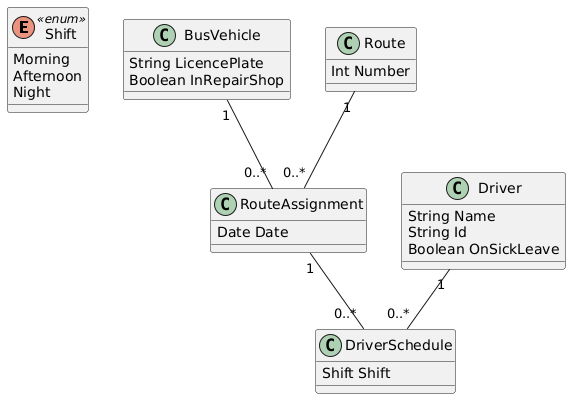

The diagram above was rendered by PlantUML. Its source (embedded in the PNG):
@startuml
enum Shift <<enum>> {
    Morning
    Afternoon
    Night
}


class BusVehicle {
    String LicencePlate
    Boolean InRepairShop
}

class Route {
    Int Number
}

class RouteAssignment {
    Date Date
}

class Driver {
    String Name
    String Id
    Boolean OnSickLeave
}

class DriverSchedule{
    Shift Shift
}

BusVehicle "1" -- "0..*" RouteAssignment
Route "1" -- "0..*" RouteAssignment

Driver "1" -- "0..*" DriverSchedule
RouteAssignment "1" -- "0..*" DriverSchedule
@enduml